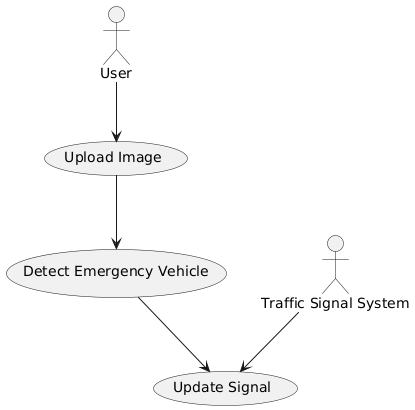

The diagram above was rendered by PlantUML. Its source (embedded in the PNG):
@startuml
actor "User" as user
actor "Traffic Signal System" as system

usecase "Upload Image" as U1
usecase "Detect Emergency Vehicle" as U2
usecase "Update Signal" as U3

user --> U1
U1 --> U2
U2 --> U3
system --> U3
@enduml